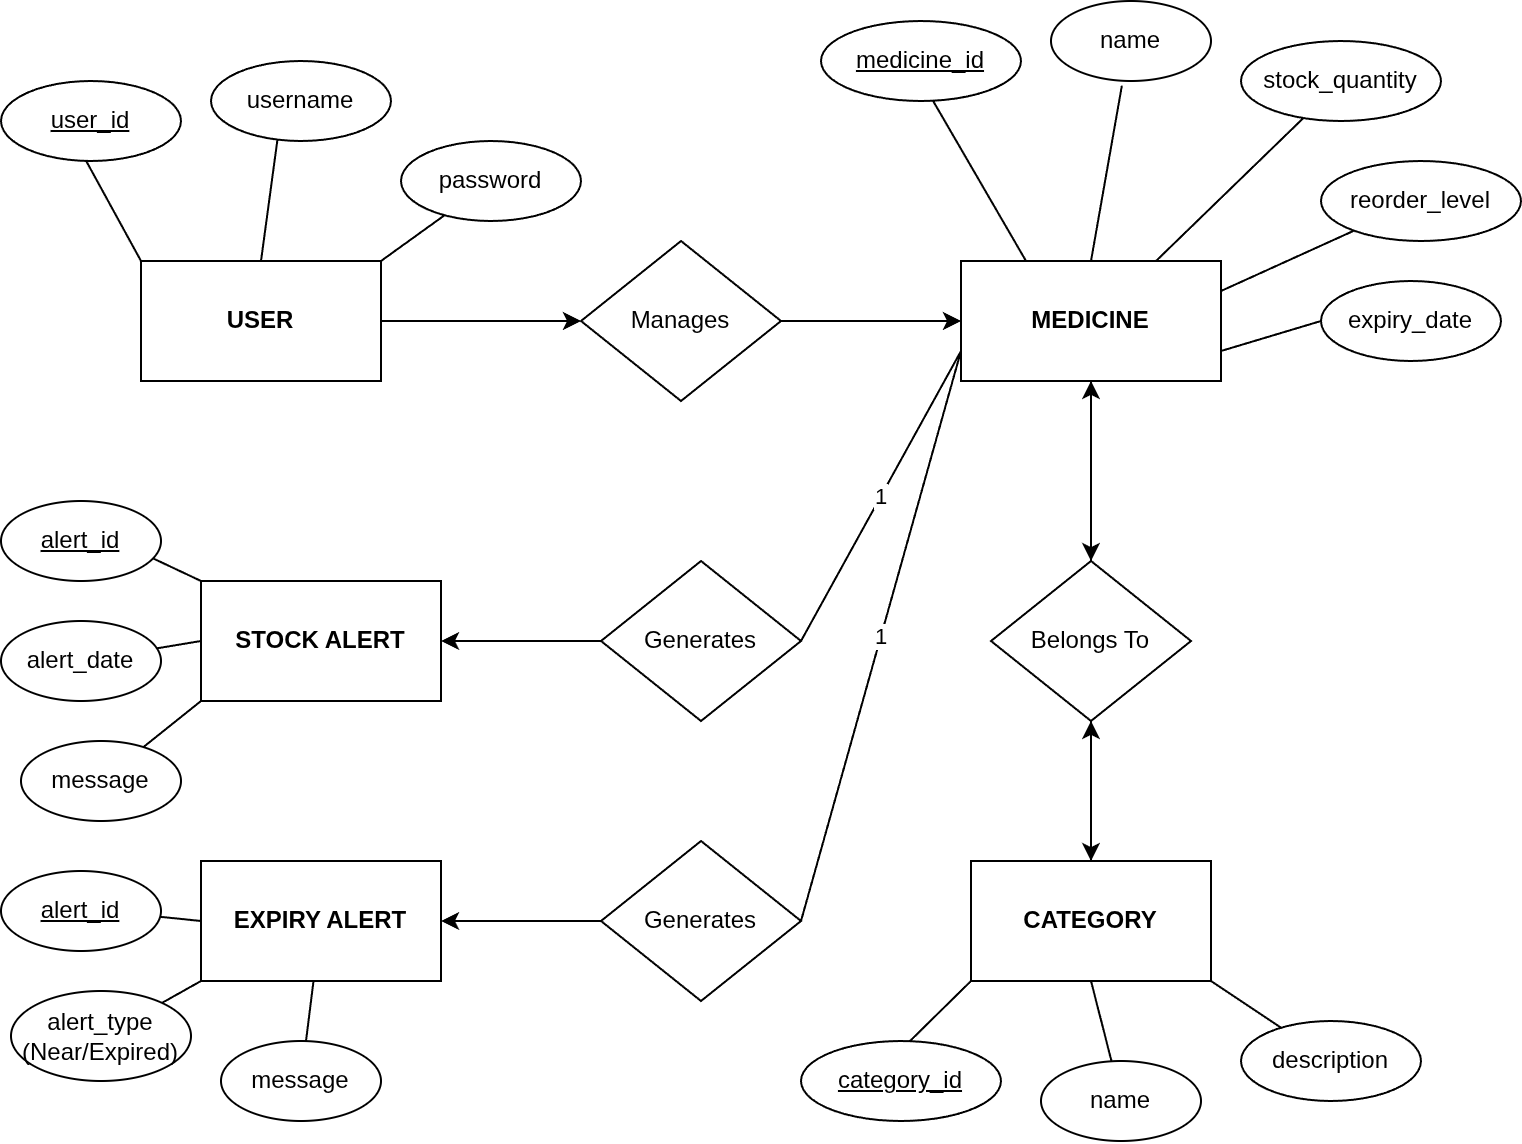

The diagram above was exported from draw.io. Its source (the exported page's mxGraphModel, read from the mxfile embedded in the PNG):
<mxGraphModel dx="6960" dy="4399" grid="1" gridSize="10" guides="1" tooltips="1" connect="1" arrows="1" fold="1" page="1" pageScale="1" pageWidth="850" pageHeight="1100" math="0" shadow="0">
  <root>
    <mxCell id="0" />
    <mxCell id="1" parent="0" />
    <mxCell id="hyTX8tejxozYAcU6cFoz-153" edge="1" parent="1" source="hyTX8tejxozYAcU6cFoz-155" style="edgeStyle=none;shape=connector;rounded=0;orthogonalLoop=1;jettySize=auto;html=1;exitX=1;exitY=0;exitDx=0;exitDy=0;strokeColor=default;align=center;verticalAlign=middle;fontFamily=Helvetica;fontSize=11;fontColor=default;labelBackgroundColor=default;endArrow=none;endFill=0;" target="hyTX8tejxozYAcU6cFoz-158">
      <mxGeometry relative="1" as="geometry" />
    </mxCell>
    <mxCell id="hyTX8tejxozYAcU6cFoz-154" edge="1" parent="1" source="hyTX8tejxozYAcU6cFoz-155" style="edgeStyle=none;shape=connector;rounded=0;orthogonalLoop=1;jettySize=auto;html=1;entryX=0;entryY=0.5;entryDx=0;entryDy=0;strokeColor=default;align=center;verticalAlign=middle;fontFamily=Helvetica;fontSize=11;fontColor=default;labelBackgroundColor=default;endArrow=classic;endFill=1;" target="hyTX8tejxozYAcU6cFoz-160">
      <mxGeometry relative="1" as="geometry" />
    </mxCell>
    <mxCell id="hyTX8tejxozYAcU6cFoz-155" parent="1" style="rounded=0;whiteSpace=wrap;html=1;fontStyle=1" value="USER" vertex="1">
      <mxGeometry height="60" width="120" x="-4520" y="-2220" as="geometry" />
    </mxCell>
    <mxCell id="hyTX8tejxozYAcU6cFoz-156" parent="1" style="ellipse;whiteSpace=wrap;html=1;" value="&lt;u&gt;user_id&lt;/u&gt;" vertex="1">
      <mxGeometry height="40" width="90" x="-4590" y="-2310" as="geometry" />
    </mxCell>
    <mxCell id="hyTX8tejxozYAcU6cFoz-157" parent="1" style="ellipse;whiteSpace=wrap;html=1;" value="username" vertex="1">
      <mxGeometry height="40" width="90" x="-4485" y="-2320" as="geometry" />
    </mxCell>
    <mxCell id="hyTX8tejxozYAcU6cFoz-158" parent="1" style="ellipse;whiteSpace=wrap;html=1;" value="password" vertex="1">
      <mxGeometry height="40" width="90" x="-4390" y="-2280" as="geometry" />
    </mxCell>
    <mxCell id="hyTX8tejxozYAcU6cFoz-159" edge="1" parent="1" source="hyTX8tejxozYAcU6cFoz-160" style="edgeStyle=none;shape=connector;rounded=0;orthogonalLoop=1;jettySize=auto;html=1;entryX=0;entryY=0.5;entryDx=0;entryDy=0;strokeColor=default;align=center;verticalAlign=middle;fontFamily=Helvetica;fontSize=11;fontColor=default;labelBackgroundColor=default;endArrow=classic;endFill=1;" target="hyTX8tejxozYAcU6cFoz-164">
      <mxGeometry relative="1" as="geometry" />
    </mxCell>
    <mxCell id="hyTX8tejxozYAcU6cFoz-160" parent="1" style="rhombus;whiteSpace=wrap;html=1;" value="Manages" vertex="1">
      <mxGeometry height="80" width="100" x="-4300" y="-2230" as="geometry" />
    </mxCell>
    <mxCell id="hyTX8tejxozYAcU6cFoz-161" edge="1" parent="1" source="hyTX8tejxozYAcU6cFoz-164" style="edgeStyle=none;shape=connector;rounded=0;orthogonalLoop=1;jettySize=auto;html=1;exitX=0.75;exitY=0;exitDx=0;exitDy=0;strokeColor=default;align=center;verticalAlign=middle;fontFamily=Helvetica;fontSize=11;fontColor=default;labelBackgroundColor=default;endArrow=none;endFill=0;" target="hyTX8tejxozYAcU6cFoz-167">
      <mxGeometry relative="1" as="geometry" />
    </mxCell>
    <mxCell id="hyTX8tejxozYAcU6cFoz-162" edge="1" parent="1" source="hyTX8tejxozYAcU6cFoz-164" style="edgeStyle=none;shape=connector;rounded=0;orthogonalLoop=1;jettySize=auto;html=1;exitX=1;exitY=0.25;exitDx=0;exitDy=0;strokeColor=default;align=center;verticalAlign=middle;fontFamily=Helvetica;fontSize=11;fontColor=default;labelBackgroundColor=default;endArrow=none;endFill=0;" target="hyTX8tejxozYAcU6cFoz-168">
      <mxGeometry relative="1" as="geometry" />
    </mxCell>
    <mxCell id="hyTX8tejxozYAcU6cFoz-163" edge="1" parent="1" source="hyTX8tejxozYAcU6cFoz-164" style="edgeStyle=none;rounded=0;orthogonalLoop=1;jettySize=auto;html=1;entryX=0.5;entryY=0;entryDx=0;entryDy=0;strokeColor=default;align=center;verticalAlign=middle;fontFamily=Helvetica;fontSize=11;fontColor=default;labelBackgroundColor=default;endArrow=classic;endFill=1;" target="hyTX8tejxozYAcU6cFoz-172">
      <mxGeometry relative="1" as="geometry" />
    </mxCell>
    <mxCell id="hyTX8tejxozYAcU6cFoz-164" parent="1" style="rounded=0;whiteSpace=wrap;html=1;fontStyle=1" value="MEDICINE" vertex="1">
      <mxGeometry height="60" width="130" x="-4110" y="-2220" as="geometry" />
    </mxCell>
    <mxCell id="hyTX8tejxozYAcU6cFoz-165" parent="1" style="ellipse;whiteSpace=wrap;html=1;" value="&lt;u&gt;medicine_id&lt;/u&gt;" vertex="1">
      <mxGeometry height="40" width="100" x="-4180" y="-2340" as="geometry" />
    </mxCell>
    <mxCell id="hyTX8tejxozYAcU6cFoz-166" parent="1" style="ellipse;whiteSpace=wrap;html=1;" value="name" vertex="1">
      <mxGeometry height="40" width="80" x="-4065" y="-2350" as="geometry" />
    </mxCell>
    <mxCell id="hyTX8tejxozYAcU6cFoz-167" parent="1" style="ellipse;whiteSpace=wrap;html=1;" value="stock_quantity" vertex="1">
      <mxGeometry height="40" width="100" x="-3970" y="-2330" as="geometry" />
    </mxCell>
    <mxCell id="hyTX8tejxozYAcU6cFoz-168" parent="1" style="ellipse;whiteSpace=wrap;html=1;" value="reorder_level" vertex="1">
      <mxGeometry height="40" width="100" x="-3930" y="-2270" as="geometry" />
    </mxCell>
    <mxCell id="hyTX8tejxozYAcU6cFoz-169" parent="1" style="ellipse;whiteSpace=wrap;html=1;" value="expiry_date" vertex="1">
      <mxGeometry height="40" width="90" x="-3930" y="-2210" as="geometry" />
    </mxCell>
    <mxCell id="hyTX8tejxozYAcU6cFoz-170" edge="1" parent="1" source="hyTX8tejxozYAcU6cFoz-172" style="edgeStyle=none;shape=connector;rounded=0;orthogonalLoop=1;jettySize=auto;html=1;entryX=0.5;entryY=0;entryDx=0;entryDy=0;strokeColor=default;align=center;verticalAlign=middle;fontFamily=Helvetica;fontSize=11;fontColor=default;labelBackgroundColor=default;endArrow=classic;endFill=1;" target="hyTX8tejxozYAcU6cFoz-175">
      <mxGeometry relative="1" as="geometry" />
    </mxCell>
    <mxCell id="hyTX8tejxozYAcU6cFoz-171" edge="1" parent="1" source="hyTX8tejxozYAcU6cFoz-172" style="edgeStyle=none;shape=connector;rounded=0;orthogonalLoop=1;jettySize=auto;html=1;exitX=0.5;exitY=0;exitDx=0;exitDy=0;entryX=0.5;entryY=1;entryDx=0;entryDy=0;strokeColor=default;align=center;verticalAlign=middle;fontFamily=Helvetica;fontSize=11;fontColor=default;labelBackgroundColor=default;endArrow=classic;endFill=1;" target="hyTX8tejxozYAcU6cFoz-164">
      <mxGeometry relative="1" as="geometry" />
    </mxCell>
    <mxCell id="hyTX8tejxozYAcU6cFoz-172" parent="1" style="rhombus;whiteSpace=wrap;html=1;" value="Belongs To" vertex="1">
      <mxGeometry height="80" width="100" x="-4095" y="-2070" as="geometry" />
    </mxCell>
    <mxCell id="hyTX8tejxozYAcU6cFoz-173" edge="1" parent="1" source="hyTX8tejxozYAcU6cFoz-175" style="edgeStyle=none;shape=connector;rounded=0;orthogonalLoop=1;jettySize=auto;html=1;entryX=0.5;entryY=1;entryDx=0;entryDy=0;strokeColor=default;align=center;verticalAlign=middle;fontFamily=Helvetica;fontSize=11;fontColor=default;labelBackgroundColor=default;endArrow=classic;endFill=1;" target="hyTX8tejxozYAcU6cFoz-172">
      <mxGeometry relative="1" as="geometry" />
    </mxCell>
    <mxCell id="hyTX8tejxozYAcU6cFoz-174" edge="1" parent="1" source="hyTX8tejxozYAcU6cFoz-175" style="edgeStyle=none;shape=connector;rounded=0;orthogonalLoop=1;jettySize=auto;html=1;exitX=1;exitY=1;exitDx=0;exitDy=0;strokeColor=default;align=center;verticalAlign=middle;fontFamily=Helvetica;fontSize=11;fontColor=default;labelBackgroundColor=default;endArrow=none;endFill=0;" target="hyTX8tejxozYAcU6cFoz-178">
      <mxGeometry relative="1" as="geometry" />
    </mxCell>
    <mxCell id="hyTX8tejxozYAcU6cFoz-175" parent="1" style="rounded=0;whiteSpace=wrap;html=1;fontStyle=1" value="CATEGORY" vertex="1">
      <mxGeometry height="60" width="120" x="-4105" y="-1920" as="geometry" />
    </mxCell>
    <mxCell id="hyTX8tejxozYAcU6cFoz-176" parent="1" style="ellipse;whiteSpace=wrap;html=1;" value="&lt;u&gt;category_id&lt;/u&gt;" vertex="1">
      <mxGeometry height="40" width="100" x="-4190" y="-1830" as="geometry" />
    </mxCell>
    <mxCell id="hyTX8tejxozYAcU6cFoz-177" parent="1" style="ellipse;whiteSpace=wrap;html=1;" value="name" vertex="1">
      <mxGeometry height="40" width="80" x="-4070" y="-1820" as="geometry" />
    </mxCell>
    <mxCell id="hyTX8tejxozYAcU6cFoz-178" parent="1" style="ellipse;whiteSpace=wrap;html=1;" value="description" vertex="1">
      <mxGeometry height="40" width="90" x="-3970" y="-1840" as="geometry" />
    </mxCell>
    <mxCell id="hyTX8tejxozYAcU6cFoz-179" parent="1" style="rhombus;whiteSpace=wrap;html=1;" value="Generates" vertex="1">
      <mxGeometry height="80" width="100" x="-4290" y="-2070" as="geometry" />
    </mxCell>
    <mxCell id="hyTX8tejxozYAcU6cFoz-180" edge="1" parent="1" source="hyTX8tejxozYAcU6cFoz-181" style="edgeStyle=none;shape=connector;rounded=0;orthogonalLoop=1;jettySize=auto;html=1;exitX=0;exitY=1;exitDx=0;exitDy=0;strokeColor=default;align=center;verticalAlign=middle;fontFamily=Helvetica;fontSize=11;fontColor=default;labelBackgroundColor=default;endArrow=none;endFill=0;" target="hyTX8tejxozYAcU6cFoz-184">
      <mxGeometry relative="1" as="geometry" />
    </mxCell>
    <mxCell id="hyTX8tejxozYAcU6cFoz-181" parent="1" style="rounded=0;whiteSpace=wrap;html=1;fontStyle=1" value="STOCK ALERT" vertex="1">
      <mxGeometry height="60" width="120" x="-4490" y="-2060" as="geometry" />
    </mxCell>
    <mxCell id="hyTX8tejxozYAcU6cFoz-182" parent="1" style="ellipse;whiteSpace=wrap;html=1;" value="&lt;u&gt;alert_id&lt;/u&gt;" vertex="1">
      <mxGeometry height="40" width="80" x="-4590" y="-2100" as="geometry" />
    </mxCell>
    <mxCell id="hyTX8tejxozYAcU6cFoz-183" parent="1" style="ellipse;whiteSpace=wrap;html=1;" value="alert_date" vertex="1">
      <mxGeometry height="40" width="80" x="-4590" y="-2040" as="geometry" />
    </mxCell>
    <mxCell id="hyTX8tejxozYAcU6cFoz-184" parent="1" style="ellipse;whiteSpace=wrap;html=1;" value="message" vertex="1">
      <mxGeometry height="40" width="80" x="-4580" y="-1980" as="geometry" />
    </mxCell>
    <mxCell id="hyTX8tejxozYAcU6cFoz-185" edge="1" parent="1" source="hyTX8tejxozYAcU6cFoz-186" style="edgeStyle=none;shape=connector;rounded=0;orthogonalLoop=1;jettySize=auto;html=1;strokeColor=default;align=center;verticalAlign=middle;fontFamily=Helvetica;fontSize=11;fontColor=default;labelBackgroundColor=default;endArrow=classic;endFill=1;" target="hyTX8tejxozYAcU6cFoz-188">
      <mxGeometry relative="1" as="geometry" />
    </mxCell>
    <mxCell id="hyTX8tejxozYAcU6cFoz-186" parent="1" style="rhombus;whiteSpace=wrap;html=1;" value="Generates" vertex="1">
      <mxGeometry height="80" width="100" x="-4290" y="-1930" as="geometry" />
    </mxCell>
    <mxCell id="hyTX8tejxozYAcU6cFoz-187" edge="1" parent="1" source="hyTX8tejxozYAcU6cFoz-188" style="edgeStyle=none;shape=connector;rounded=0;orthogonalLoop=1;jettySize=auto;html=1;exitX=0;exitY=1;exitDx=0;exitDy=0;strokeColor=default;align=center;verticalAlign=middle;fontFamily=Helvetica;fontSize=11;fontColor=default;labelBackgroundColor=default;endArrow=none;endFill=0;" target="hyTX8tejxozYAcU6cFoz-190">
      <mxGeometry relative="1" as="geometry" />
    </mxCell>
    <mxCell id="hyTX8tejxozYAcU6cFoz-188" parent="1" style="rounded=0;whiteSpace=wrap;html=1;fontStyle=1" value="EXPIRY ALERT" vertex="1">
      <mxGeometry height="60" width="120" x="-4490" y="-1920" as="geometry" />
    </mxCell>
    <mxCell id="hyTX8tejxozYAcU6cFoz-189" parent="1" style="ellipse;whiteSpace=wrap;html=1;" value="&lt;u&gt;alert_id&lt;/u&gt;" vertex="1">
      <mxGeometry height="40" width="80" x="-4590" y="-1915" as="geometry" />
    </mxCell>
    <mxCell id="hyTX8tejxozYAcU6cFoz-190" parent="1" style="ellipse;whiteSpace=wrap;html=1;" value="alert_type&#10;(Near/Expired)" vertex="1">
      <mxGeometry height="45" width="90" x="-4585" y="-1855" as="geometry" />
    </mxCell>
    <mxCell id="hyTX8tejxozYAcU6cFoz-191" parent="1" style="ellipse;whiteSpace=wrap;html=1;" value="message" vertex="1">
      <mxGeometry height="40" width="80" x="-4480" y="-1830" as="geometry" />
    </mxCell>
    <mxCell id="hyTX8tejxozYAcU6cFoz-192" edge="1" parent="1" source="hyTX8tejxozYAcU6cFoz-164" style="endArrow=none;html=1;exitX=0;exitY=0.75;entryX=1;entryY=0.5;" target="hyTX8tejxozYAcU6cFoz-179" value="1">
      <mxGeometry relative="1" as="geometry" />
    </mxCell>
    <mxCell id="hyTX8tejxozYAcU6cFoz-193" edge="1" parent="1" source="hyTX8tejxozYAcU6cFoz-164" style="endArrow=none;html=1;exitX=0;exitY=0.75;entryX=1;entryY=0.5;" target="hyTX8tejxozYAcU6cFoz-186" value="1">
      <mxGeometry relative="1" as="geometry" />
    </mxCell>
    <mxCell id="hyTX8tejxozYAcU6cFoz-194" edge="1" parent="1" source="hyTX8tejxozYAcU6cFoz-155" style="rounded=0;orthogonalLoop=1;jettySize=auto;html=1;exitX=0;exitY=0;exitDx=0;exitDy=0;entryX=0.474;entryY=1.003;entryDx=0;entryDy=0;entryPerimeter=0;endArrow=none;endFill=0;" target="hyTX8tejxozYAcU6cFoz-156">
      <mxGeometry relative="1" as="geometry" />
    </mxCell>
    <mxCell id="hyTX8tejxozYAcU6cFoz-195" edge="1" parent="1" source="hyTX8tejxozYAcU6cFoz-155" style="rounded=0;orthogonalLoop=1;jettySize=auto;html=1;exitX=0.5;exitY=0;exitDx=0;exitDy=0;endArrow=none;endFill=0;entryX=0.369;entryY=0.985;entryDx=0;entryDy=0;entryPerimeter=0;" target="hyTX8tejxozYAcU6cFoz-157">
      <mxGeometry relative="1" as="geometry">
        <mxPoint x="-4452" y="-2280" as="targetPoint" />
      </mxGeometry>
    </mxCell>
    <mxCell id="hyTX8tejxozYAcU6cFoz-196" edge="1" parent="1" source="hyTX8tejxozYAcU6cFoz-164" style="edgeStyle=none;shape=connector;rounded=0;orthogonalLoop=1;jettySize=auto;html=1;exitX=0.25;exitY=0;exitDx=0;exitDy=0;entryX=0.562;entryY=1.006;entryDx=0;entryDy=0;entryPerimeter=0;strokeColor=default;align=center;verticalAlign=middle;fontFamily=Helvetica;fontSize=11;fontColor=default;labelBackgroundColor=default;endArrow=none;endFill=0;" target="hyTX8tejxozYAcU6cFoz-165">
      <mxGeometry relative="1" as="geometry" />
    </mxCell>
    <mxCell id="hyTX8tejxozYAcU6cFoz-197" edge="1" parent="1" source="hyTX8tejxozYAcU6cFoz-164" style="edgeStyle=none;shape=connector;rounded=0;orthogonalLoop=1;jettySize=auto;html=1;exitX=0.5;exitY=0;exitDx=0;exitDy=0;entryX=0.443;entryY=1.058;entryDx=0;entryDy=0;entryPerimeter=0;strokeColor=default;align=center;verticalAlign=middle;fontFamily=Helvetica;fontSize=11;fontColor=default;labelBackgroundColor=default;endArrow=none;endFill=0;" target="hyTX8tejxozYAcU6cFoz-166">
      <mxGeometry relative="1" as="geometry" />
    </mxCell>
    <mxCell id="hyTX8tejxozYAcU6cFoz-198" edge="1" parent="1" source="hyTX8tejxozYAcU6cFoz-164" style="edgeStyle=none;shape=connector;rounded=0;orthogonalLoop=1;jettySize=auto;html=1;exitX=1;exitY=0.75;exitDx=0;exitDy=0;entryX=0;entryY=0.5;entryDx=0;entryDy=0;strokeColor=default;align=center;verticalAlign=middle;fontFamily=Helvetica;fontSize=11;fontColor=default;labelBackgroundColor=default;endArrow=none;endFill=0;" target="hyTX8tejxozYAcU6cFoz-169">
      <mxGeometry relative="1" as="geometry" />
    </mxCell>
    <mxCell id="hyTX8tejxozYAcU6cFoz-199" edge="1" parent="1" source="hyTX8tejxozYAcU6cFoz-181" style="edgeStyle=none;shape=connector;rounded=0;orthogonalLoop=1;jettySize=auto;html=1;exitX=0;exitY=0;exitDx=0;exitDy=0;entryX=0.951;entryY=0.718;entryDx=0;entryDy=0;entryPerimeter=0;strokeColor=default;align=center;verticalAlign=middle;fontFamily=Helvetica;fontSize=11;fontColor=default;labelBackgroundColor=default;endArrow=none;endFill=0;" target="hyTX8tejxozYAcU6cFoz-182">
      <mxGeometry relative="1" as="geometry" />
    </mxCell>
    <mxCell id="hyTX8tejxozYAcU6cFoz-200" edge="1" parent="1" source="hyTX8tejxozYAcU6cFoz-181" style="edgeStyle=none;shape=connector;rounded=0;orthogonalLoop=1;jettySize=auto;html=1;exitX=0;exitY=0.5;exitDx=0;exitDy=0;strokeColor=default;align=center;verticalAlign=middle;fontFamily=Helvetica;fontSize=11;fontColor=default;labelBackgroundColor=default;endArrow=none;endFill=0;" target="hyTX8tejxozYAcU6cFoz-183">
      <mxGeometry relative="1" as="geometry" />
    </mxCell>
    <mxCell id="hyTX8tejxozYAcU6cFoz-201" edge="1" parent="1" source="hyTX8tejxozYAcU6cFoz-188" style="edgeStyle=none;shape=connector;rounded=0;orthogonalLoop=1;jettySize=auto;html=1;exitX=0;exitY=0.5;exitDx=0;exitDy=0;entryX=0.998;entryY=0.573;entryDx=0;entryDy=0;entryPerimeter=0;strokeColor=default;align=center;verticalAlign=middle;fontFamily=Helvetica;fontSize=11;fontColor=default;labelBackgroundColor=default;endArrow=none;endFill=0;" target="hyTX8tejxozYAcU6cFoz-189">
      <mxGeometry relative="1" as="geometry" />
    </mxCell>
    <mxCell id="hyTX8tejxozYAcU6cFoz-202" edge="1" parent="1" source="hyTX8tejxozYAcU6cFoz-188" style="edgeStyle=none;shape=connector;rounded=0;orthogonalLoop=1;jettySize=auto;html=1;strokeColor=default;align=center;verticalAlign=middle;fontFamily=Helvetica;fontSize=11;fontColor=default;labelBackgroundColor=default;endArrow=none;endFill=0;" target="hyTX8tejxozYAcU6cFoz-191">
      <mxGeometry relative="1" as="geometry" />
    </mxCell>
    <mxCell id="hyTX8tejxozYAcU6cFoz-203" edge="1" parent="1" source="hyTX8tejxozYAcU6cFoz-179" style="edgeStyle=none;shape=connector;rounded=0;orthogonalLoop=1;jettySize=auto;html=1;entryX=1;entryY=0.5;entryDx=0;entryDy=0;strokeColor=default;align=center;verticalAlign=middle;fontFamily=Helvetica;fontSize=11;fontColor=default;labelBackgroundColor=default;endArrow=classic;endFill=1;" target="hyTX8tejxozYAcU6cFoz-181">
      <mxGeometry relative="1" as="geometry" />
    </mxCell>
    <mxCell id="hyTX8tejxozYAcU6cFoz-204" edge="1" parent="1" source="hyTX8tejxozYAcU6cFoz-175" style="edgeStyle=none;shape=connector;rounded=0;orthogonalLoop=1;jettySize=auto;html=1;exitX=0;exitY=1;exitDx=0;exitDy=0;entryX=0.545;entryY=0;entryDx=0;entryDy=0;entryPerimeter=0;strokeColor=default;align=center;verticalAlign=middle;fontFamily=Helvetica;fontSize=11;fontColor=default;labelBackgroundColor=default;endArrow=none;endFill=0;" target="hyTX8tejxozYAcU6cFoz-176">
      <mxGeometry relative="1" as="geometry" />
    </mxCell>
    <mxCell id="hyTX8tejxozYAcU6cFoz-205" edge="1" parent="1" source="hyTX8tejxozYAcU6cFoz-175" style="edgeStyle=none;shape=connector;rounded=0;orthogonalLoop=1;jettySize=auto;html=1;exitX=0.5;exitY=1;exitDx=0;exitDy=0;strokeColor=default;align=center;verticalAlign=middle;fontFamily=Helvetica;fontSize=11;fontColor=default;labelBackgroundColor=default;endArrow=none;endFill=0;" target="hyTX8tejxozYAcU6cFoz-177">
      <mxGeometry relative="1" as="geometry" />
    </mxCell>
  </root>
</mxGraphModel>